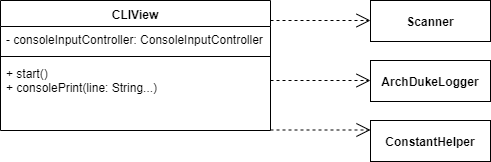

The diagram above was exported from draw.io. Its source (the exported page's mxGraphModel, read from the mxfile embedded in the PNG):
<mxGraphModel dx="782" dy="437" grid="1" gridSize="10" guides="1" tooltips="1" connect="1" arrows="1" fold="1" page="1" pageScale="1" pageWidth="827" pageHeight="1169" math="0" shadow="0">
  <root>
    <mxCell id="0" />
    <mxCell id="1" parent="0" />
    <mxCell id="mmAnfloQitNfVMGDPqGB-1" value="CLIView" style="swimlane;fontStyle=1;align=center;verticalAlign=top;childLayout=stackLayout;horizontal=1;startSize=26;horizontalStack=0;resizeParent=1;resizeParentMax=0;resizeLast=0;collapsible=1;marginBottom=0;" parent="1" vertex="1">
      <mxGeometry x="210" y="260" width="270" height="130" as="geometry" />
    </mxCell>
    <mxCell id="mmAnfloQitNfVMGDPqGB-2" value="- consoleInputController: ConsoleInputController" style="text;strokeColor=none;fillColor=none;align=left;verticalAlign=top;spacingLeft=4;spacingRight=4;overflow=hidden;rotatable=0;points=[[0,0.5],[1,0.5]];portConstraint=eastwest;" parent="mmAnfloQitNfVMGDPqGB-1" vertex="1">
      <mxGeometry y="26" width="270" height="26" as="geometry" />
    </mxCell>
    <mxCell id="mmAnfloQitNfVMGDPqGB-3" value="" style="line;strokeWidth=1;fillColor=none;align=left;verticalAlign=middle;spacingTop=-1;spacingLeft=3;spacingRight=3;rotatable=0;labelPosition=right;points=[];portConstraint=eastwest;" parent="mmAnfloQitNfVMGDPqGB-1" vertex="1">
      <mxGeometry y="52" width="270" height="8" as="geometry" />
    </mxCell>
    <mxCell id="mmAnfloQitNfVMGDPqGB-4" value="+ start()&#10;+ consolePrint(line: String...) " style="text;strokeColor=none;fillColor=none;align=left;verticalAlign=top;spacingLeft=4;spacingRight=4;overflow=hidden;rotatable=0;points=[[0,0.5],[1,0.5]];portConstraint=eastwest;" parent="mmAnfloQitNfVMGDPqGB-1" vertex="1">
      <mxGeometry y="60" width="270" height="70" as="geometry" />
    </mxCell>
    <mxCell id="hOIeV9xuEoxRGKLpJT1O-1" value="&lt;b&gt;Scanner&lt;/b&gt;" style="rounded=0;whiteSpace=wrap;html=1;" parent="1" vertex="1">
      <mxGeometry x="580" y="260" width="120" height="41" as="geometry" />
    </mxCell>
    <mxCell id="hOIeV9xuEoxRGKLpJT1O-5" value="" style="endArrow=open;endSize=12;dashed=1;html=1;" parent="1" edge="1">
      <mxGeometry x="0.25" y="86" width="160" relative="1" as="geometry">
        <mxPoint x="480" y="280" as="sourcePoint" />
        <mxPoint x="580" y="280" as="targetPoint" />
        <mxPoint as="offset" />
      </mxGeometry>
    </mxCell>
    <mxCell id="nofOzPqRvV1xxuEXMted-1" value="&lt;b&gt;ArchDukeLogger&lt;/b&gt;" style="rounded=0;whiteSpace=wrap;html=1;" parent="1" vertex="1">
      <mxGeometry x="580" y="320" width="120" height="41" as="geometry" />
    </mxCell>
    <mxCell id="nofOzPqRvV1xxuEXMted-2" value="" style="endArrow=open;endSize=12;dashed=1;html=1;" parent="1" edge="1">
      <mxGeometry x="0.25" y="86" width="160" relative="1" as="geometry">
        <mxPoint x="480" y="340" as="sourcePoint" />
        <mxPoint x="580" y="340" as="targetPoint" />
        <mxPoint as="offset" />
      </mxGeometry>
    </mxCell>
    <mxCell id="nofOzPqRvV1xxuEXMted-3" value="&lt;b&gt;ConstantHelper&lt;/b&gt;" style="rounded=0;whiteSpace=wrap;html=1;" parent="1" vertex="1">
      <mxGeometry x="580" y="380" width="120" height="41" as="geometry" />
    </mxCell>
    <mxCell id="nofOzPqRvV1xxuEXMted-4" value="" style="endArrow=open;endSize=12;dashed=1;html=1;" parent="1" edge="1">
      <mxGeometry x="0.25" y="86" width="160" relative="1" as="geometry">
        <mxPoint x="480" y="389.5" as="sourcePoint" />
        <mxPoint x="580" y="389.5" as="targetPoint" />
        <mxPoint as="offset" />
      </mxGeometry>
    </mxCell>
  </root>
</mxGraphModel>